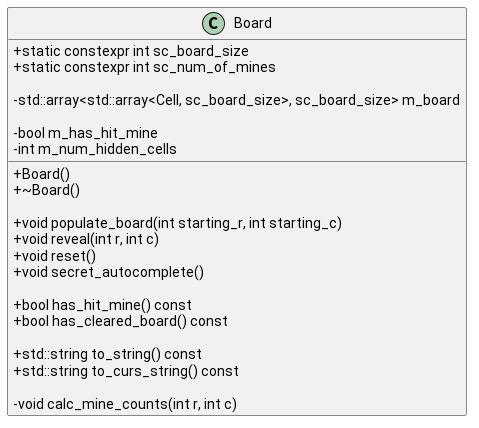

The diagram above was rendered by PlantUML. Its source (embedded in the PNG):
@startuml
skinparam classAttributeIconSize 0

class Board {
    + Board() 
    + ~Board()

    + void populate_board(int starting_r, int starting_c)
    + void reveal(int r, int c)
    + void reset()
    + void secret_autocomplete()

    + bool has_hit_mine() const
    + bool has_cleared_board() const

    + std::string to_string() const
    + std::string to_curs_string() const
    
    - void calc_mine_counts(int r, int c)

    + static constexpr int sc_board_size
    + static constexpr int sc_num_of_mines

    - std::array<std::array<Cell, sc_board_size>, sc_board_size> m_board

    - bool m_has_hit_mine
    - int m_num_hidden_cells
}

@enduml